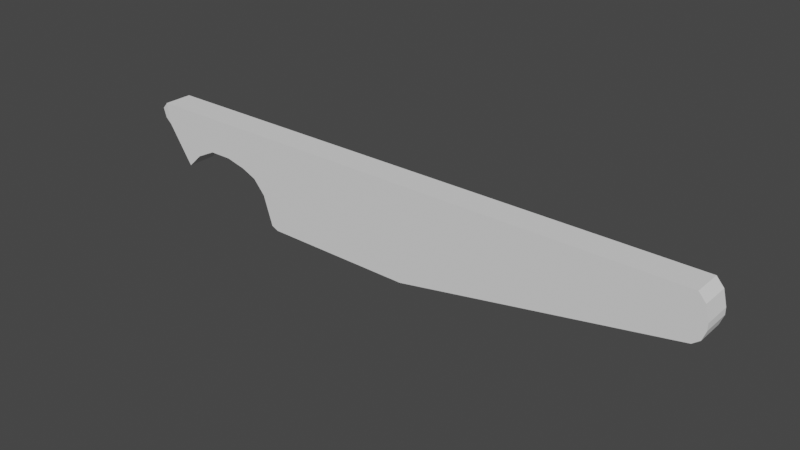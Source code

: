 # Source: Object1.blend  (saved by Blender 2.83.19; exported with 4.5.12 LTS)
import bpy
from mathutils import Matrix  # noqa: F401  (used for matrix-valued properties, if any)

bpy.ops.wm.read_factory_settings(use_empty=True)
scene = bpy.context.scene
scene.name = 'Scene'

# ---- collections
col_collection = bpy.data.collections.new('Collection'); scene.collection.children.link(col_collection)

# ---- world
world_world = bpy.data.worlds.new('World'); scene.world = world_world
world_world.use_nodes = True; world_world.node_tree.nodes.clear()
_N = world_world.node_tree.nodes; _L = world_world.node_tree.links
n0 = _N.new('ShaderNodeOutputWorld'); n0.name = 'World Output'; n0.location = (300, 300)
n1 = _N.new('ShaderNodeBackground'); n1.name = 'Background'; n1.location = (10, 300)
n1.inputs[0].default_value = (0.05088, 0.05088, 0.05088, 1.0)
_L.new(n1.outputs[0], n0.inputs[0])
n0.is_active_output = True
world_world.color = (0.05088, 0.05088, 0.05088)
world_world.use_sun_shadow = False
world_world.sun_shadow_jitter_overblur = 0.0

# ---- meshes
me_cube_001 = bpy.data.meshes.new('Cube.001')
me_cube_001.from_pydata([(-1.106, -1.0, 1.0), (-1.106, 1.0, 1.0), (1.0, -1.0, 0.06749), (1.0, -1.0, 1.0), (1.0, 1.0, 0.06749), (1.0, 1.0, 1.0), (1.0, 0.0, 0.06749), (0.0, 1.0, -1.0), (0.0, 1.0, 1.0), (0.0, -1.0, -1.0), (0.0, -1.0, 1.0), (-0.9471, -1.0, 0.03545), (-0.9471, 1.0, 0.03545), (-0.8742, -1.0, 0.2407), (-0.8742, 1.0, 0.2407), (-0.7167, -1.0, 0.1397), (-0.7167, 1.0, 0.1397), (-0.7897, -1.0, 0.2407), (-0.7897, 1.0, 0.2407), (-1.002, -1.0, -0.2578), (-1.002, 1.0, -0.2578), (-0.6616, -1.0, 0.0008313), (-0.6616, 1.0, 0.0008313), (-0.6175, -1.0, -0.2928), (-0.6175, 1.0, -0.2928), (-1.099, -0.9276, 0.5309), (-1.099, 1.072, 0.5309), (-0.5575, 1.0, -0.9797), (-0.5575, -1.0, -0.9797), (1.026, -1.0, 0.182), (1.026, -1.0, 0.8282), (1.026, 1.0, 0.182), (1.026, 1.0, 0.8282), (1.026, 0.0, 0.182), (1.039, -1.0, 0.3867), (1.039, -1.0, 0.5212), (1.039, 1.0, 0.3867), (1.039, 1.0, 0.5212), (1.039, 0.0, 0.3867), (-1.127, -1.0, 0.8655), (-1.127, 1.0, 0.8655), (-1.121, -0.9276, 0.646), (-1.121, 1.072, 0.646), (-0.5829, -1.0, -0.9119), (-0.5829, 1.0, -0.9119)], [], [(7, 8, 5, 4), (2, 6, 33, 29), (7, 4, 6, 2, 9), (8, 1, 0, 10), (5, 8, 10, 3), (2, 3, 10, 9), (15, 16, 22, 21), (14, 13, 11, 12), (28, 27, 7, 9), (21, 22, 24, 23), (43, 44, 27, 28), (20, 19, 25, 26), (18, 17, 13, 14), (17, 18, 16, 15), (12, 11, 19, 20), (30, 29, 34, 35), (5, 3, 30, 32), (4, 5, 32, 31), (3, 2, 29, 30), (6, 4, 31, 33), (36, 37, 35, 34, 38), (33, 31, 36, 38), (29, 33, 38, 34), (32, 30, 35, 37), (31, 32, 37, 36), (26, 25, 41, 42), (10, 0, 25, 19, 11, 13, 17, 15, 21, 23, 43, 28, 9), (8, 7, 27, 44, 24, 22, 16, 18, 14, 12, 20, 26, 1), (40, 42, 41, 39), (1, 26, 42, 40), (25, 0, 39, 41), (0, 1, 40, 39), (23, 24, 44, 43)])
me_cube_001.polygons.foreach_set('use_smooth', [True] * 33)
_k = set([(0, 1), (0, 10), (0, 25), (0, 39), (1, 8), (1, 26), (1, 40), (2, 6), (2, 9), (2, 29), (3, 5), (3, 10), (3, 30), (4, 6), (4, 7), (4, 31), (5, 8), (5, 32), (7, 8), (7, 9), (7, 27), (9, 10), (9, 28), (11, 12), (11, 13), (11, 19), (12, 14), (12, 20), (13, 14), (13, 17), (14, 18), (15, 16), (15, 17), (15, 21), (16, 18), (16, 22), (17, 18), (19, 20), (19, 25), (20, 26), (21, 22), (21, 23), (22, 24), (23, 24), (23, 43), (24, 44), (25, 26), (25, 41), (26, 42), (27, 28), (27, 44), (28, 43), (29, 33), (29, 34), (30, 32), (30, 35), (31, 33), (31, 36), (32, 37), (34, 35), (34, 38), (35, 37), (36, 37), (36, 38), (39, 40), (39, 41), (40, 42), (41, 42), (43, 44)])
me_cube_001.attributes.new('sharp_edge', 'BOOLEAN', 'EDGE').data.foreach_set('value', [ (min(e.vertices), max(e.vertices)) in _k for e in me_cube_001.edges])
_uv = me_cube_001.uv_layers.new(name='UVMap')
_uv.uv.foreach_set('vector', [0.375, 0.375, 0.625, 0.375, 0.625, 0.5, 0.375, 0.5, 0.375, 0.75, 0.375, 0.625, 0.375, 0.625, 0.375, 0.75, 0.25, 0.5, 0.375, 0.5, 0.375, 0.625, 0.375, 0.75, 0.25, 0.75, 0.75, 0.5, 0.875, 0.5, 0.875, 0.75, 0.75, 0.75, 0.625, 0.5, 0.75, 0.5, 0.75, 0.75, 0.625, 0.75, 0.375, 0.75, 0.625, 0.75, 0.625, 0.875, 0.375, 0.875, 0.625, 0.7125, 0.625, 0.5445, 0.625, 0.5445, 0.625, 0.7125, 0.625, 0.2055, 0.625, 0.03746, 0.625, 0.03746, 0.625, 0.2055, 0.17, 0.75, 0.17, 0.5, 0.25, 0.5, 0.25, 0.75, 0.625, 0.7125, 0.625, 0.5445, 0.625, 0.5445, 0.625, 0.7125, 0.538, 0.7125, 0.538, 0.5445, 0.4224, 0.5445, 0.4224, 0.7125, 0.625, 0.2055, 0.625, 0.03746, 0.625, 0.03746, 0.625, 0.2055, 0.625, 0.5445, 0.625, 0.7125, 0.875, 0.7125, 0.875, 0.5445, 0.625, 0.7125, 0.625, 0.5445, 0.625, 0.5445, 0.625, 0.7125, 0.625, 0.2055, 0.625, 0.03746, 0.625, 0.03746, 0.625, 0.2055, 0.625, 0.75, 0.375, 0.75, 0.375, 0.75, 0.625, 0.75, 0.625, 0.5, 0.625, 0.75, 0.625, 0.75, 0.625, 0.5, 0.375, 0.5, 0.625, 0.5, 0.625, 0.5, 0.375, 0.5, 0.625, 0.75, 0.375, 0.75, 0.375, 0.75, 0.625, 0.75, 0.375, 0.625, 0.375, 0.5, 0.375, 0.5, 0.375, 0.625, 0.375, 0.5, 0.625, 0.5, 0.625, 0.75, 0.375, 0.75, 0.375, 0.625, 0.375, 0.625, 0.375, 0.5, 0.375, 0.5, 0.375, 0.625, 0.375, 0.75, 0.375, 0.625, 0.375, 0.625, 0.375, 0.75, 0.625, 0.5, 0.625, 0.75, 0.625, 0.75, 0.625, 0.5, 0.375, 0.5, 0.625, 0.5, 0.625, 0.5, 0.375, 0.5, 0.625, 0.2055, 0.625, 0.03746, 0.625, 0.03746, 0.625, 0.2055, 0.625, 0.875, 0.875, 0.75, 0.625, 0.03746, 0.625, 0.03746, 0.625, 0.03746, 0.875, 0.7125, 0.625, 0.7125, 0.625, 0.7125, 0.625, 0.7125, 0.625, 0.7125, 0.4295, 0.7286, 0.17, 0.75, 0.375, 0.875, 0.625, 0.375, 0.375, 0.375, 0.17, 0.5, 0.4295, 0.5254, 0.625, 0.5445, 0.625, 0.5445, 0.625, 0.5445, 0.625, 0.5445, 0.875, 0.5445, 0.625, 0.2055, 0.625, 0.2055, 0.625, 0.2055, 0.875, 0.5, 0.875, 0.5, 0.625, 0.2055, 0.625, 0.03746, 0.875, 0.75, 0.875, 0.5, 0.625, 0.2055, 0.625, 0.2055, 0.875, 0.5, 0.625, 0.03746, 0.875, 0.75, 0.875, 0.75, 0.625, 0.03746, 0.875, 0.75, 0.875, 0.5, 0.875, 0.5, 0.875, 0.75, 0.625, 0.7125, 0.625, 0.5445, 0.538, 0.5445, 0.538, 0.7125])
me_cube_001.use_remesh_fix_poles = True
me_cube_001.use_remesh_preserve_attributes = False
me_cube_001.use_mirror_vertex_groups = False
me_cube_001.update()
me_cube_001.normals_split_custom_set([tuple(v) for v in zip(*[iter([0.0, 1.0, 0.0, 0.0, 1.0, 0.0, 0.0, 1.0, 0.0, 0.0, 1.0, 0.0, 0.9755, 0.0, -0.22, 0.9755, 0.0, -0.22, 0.9755, 0.0, -0.22, 0.9755, 0.0, -0.22, 0.7298, 0.0, -0.6837, 0.7298, 0.0, -0.6837, 0.7298, 0.0, -0.6837, 0.7298, 0.0, -0.6837, 0.7298, 0.0, -0.6837, 0.0, 0.0, 1.0, 0.0, 0.0, 1.0, 0.0, 0.0, 1.0, 0.0, 0.0, 1.0, 0.0, 0.0, 1.0, 0.0, 0.0, 1.0, 0.0, 0.0, 1.0, 0.0, 0.0, 1.0, 0.0, -1.0, 0.0, 0.0, -1.0, 0.0, 0.0, -1.0, 0.0, 0.0, -1.0, 0.0, -0.9293, 0.0, -0.3693, -0.9293, 0.0, -0.3693, -0.9293, 0.0, -0.3693, -0.9293, 0.0, -0.3693, 0.9423, 0.0, -0.3349, 0.9423, 0.0, -0.3349, 0.9423, 0.0, -0.3349, 0.9423, 0.0, -0.3349, -0.03632, -8.347e-10, -0.9993, -0.03632, -8.347e-10, -0.9993, -0.03632, -8.347e-10, -0.9993, -0.03632, -8.347e-10, -0.9993, -0.9889, 1.501e-09, -0.1483, -0.9889, 1.501e-09, -0.1483, -0.9889, 1.501e-09, -0.1483, -0.9889, 1.501e-09, -0.1483, -0.9366, -2.571e-08, -0.3504, -0.9366, -2.571e-08, -0.3504, -0.9366, -2.571e-08, -0.3504, -0.9366, -2.571e-08, -0.3504, -0.9925, 7.455e-09, -0.1222, -0.9925, 7.455e-09, -0.1222, -0.9925, 7.455e-09, -0.1222, -0.9925, 7.455e-09, -0.1222, 0.0, 0.0, -1.0, 0.0, 0.0, -1.0, 0.0, 0.0, -1.0, 0.0, 0.0, -1.0, -0.8107, 0.0, -0.5854, -0.8107, 0.0, -0.5854, -0.8107, 0.0, -0.5854, -0.8107, 0.0, -0.5854, 0.9828, -4.994e-08, -0.1849, 0.9828, -4.994e-08, -0.1849, 0.9828, -4.994e-08, -0.1849, 0.9828, -4.994e-08, -0.1849, 0.0, -1.0, 0.0, 0.0, -1.0, 0.0, 0.0, -1.0, 0.0, 0.0, -1.0, 0.0, 0.9889, 0.0, 0.1487, 0.9889, 0.0, 0.1487, 0.9889, 0.0, 0.1487, 0.9889, 0.0, 0.1487, 0.0, 1.0, 0.0, 0.0, 1.0, 0.0, 0.0, 1.0, 0.0, 0.0, 1.0, 0.0, 0.0, -1.0, 0.0, 0.0, -1.0, 0.0, 0.0, -1.0, 0.0, 0.0, -1.0, 0.0, 0.9755, 0.0, -0.22, 0.9755, 0.0, -0.22, 0.9755, 0.0, -0.22, 0.9755, 0.0, -0.22, 1.0, 0.0, 0.0, 1.0, 0.0, 0.0, 1.0, 0.0, 0.0, 1.0, 0.0, 0.0, 1.0, 0.0, 0.0, 0.9978, 0.0, -0.06618, 0.9978, 0.0, -0.06618, 0.9978, 0.0, -0.06618, 0.9978, 0.0, -0.06618, 0.9978, 0.0, -0.06618, 0.9978, 0.0, -0.06618, 0.9978, 0.0, -0.06618, 0.9978, 0.0, -0.06618, 0.999, 0.0, 0.04417, 0.999, 0.0, 0.04417, 0.999, 0.0, 0.04417, 0.999, 0.0, 0.04417, 0.0, 1.0, 0.0, 0.0, 1.0, 0.0, 0.0, 1.0, 0.0, 0.0, 1.0, 0.0, -0.9827, -3.28e-08, -0.1851, -0.9827, -3.28e-08, -0.1851, -0.9827, -3.28e-08, -0.1851, -0.9827, -3.28e-08, -0.1851, -0.0276, -0.9996, -0.002269, -0.0276, -0.9996, -0.002269, -0.0276, -0.9996, -0.002269, -0.0276, -0.9996, -0.002269, -0.0276, -0.9996, -0.002269, -0.0276, -0.9996, -0.002269, -0.0276, -0.9996, -0.002269, -0.0276, -0.9996, -0.002269, -0.0276, -0.9996, -0.002269, -0.0276, -0.9996, -0.002269, -0.0276, -0.9996, -0.002269, -0.0276, -0.9996, -0.002269, -0.0276, -0.9996, -0.002269, 0.0276, 0.9996, 0.002269, 0.0276, 0.9996, 0.002269, 0.0276, 0.9996, 0.002269, 0.0276, 0.9996, 0.002269, 0.0276, 0.9996, 0.002269, 0.0276, 0.9996, 0.002269, 0.0276, 0.9996, 0.002269, 0.0276, 0.9996, 0.002269, 0.0276, 0.9996, 0.002269, 0.0276, 0.9996, 0.002269, 0.0276, 0.9996, 0.002269, 0.0276, 0.9996, 0.002269, 0.0276, 0.9996, 0.002269, -0.9996, 0.0, -0.02878, -0.9996, 0.0, -0.02878, -0.9996, 0.0, -0.02878, -0.9996, 0.0, -0.02878, -0.09074, 0.9749, 0.2033, -0.09074, 0.9749, 0.2033, -0.09074, 0.9749, 0.2033, -0.09074, 0.9749, 0.2033, 0.09074, -0.9749, -0.2033, 0.09074, -0.9749, -0.2033, 0.09074, -0.9749, -0.2033, 0.09074, -0.9749, -0.2033, -0.9872, 0.0, 0.1592, -0.9872, 0.0, 0.1592, -0.9872, 0.0, 0.1592, -0.9872, 0.0, 0.1592, -0.9984, 0.0, -0.05589, -0.9984, 0.0, -0.05589, -0.9984, 0.0, -0.05589, -0.9984, 0.0, -0.05589])] * 3)])

# ---- objects
ob_cube = bpy.data.objects.new('Cube', me_cube_001)

# ---- transforms, parenting, visibility, modifiers, constraints
ob_cube.location = (0.0, 0.0, 0.0)
ob_cube.rotation_euler = (-1.629e-07, 0.0, 0.0)
ob_cube.scale = (9.569, 0.5, 1.662)
ob_cube.color = (0.8, 0.8, 0.8, 1.0)
ob_cube.lineart.crease_threshold = 0.0

# ---- collection membership
col_collection.objects.link(ob_cube)

# ---- scene / render settings (as saved in the file)
scene.frame_start = 1; scene.frame_end = 250; scene.frame_set(1)
scene.render.engine = 'BLENDER_EEVEE_NEXT'
scene.cycles.use_denoising = False
scene.cycles.samples = 128
scene.cycles.sampling_pattern = 'TABULATED_SOBOL'
scene.cycles.use_adaptive_sampling = False
scene.cycles.use_light_tree = False
scene.view_settings.view_transform = 'Filmic'
bpy.context.view_layer.update()

# ---- added for rendering (the .blend has no active camera and no usable light): camera, sun
cam_auto = bpy.data.cameras.new('AutoCamera')
cam_auto.lens = 50.0
cam_auto.sensor_width = 36.0
cam_auto.clip_end = 1000.0
ob_auto_camera = bpy.data.objects.new('AutoCamera', cam_auto)
scene.collection.objects.link(ob_auto_camera)
ob_auto_camera.location = (19.0306, -23.3237, 15.5612)
ob_auto_camera.rotation_euler = (1.09748, -7.21219e-08, 0.694738)
scene.camera = ob_auto_camera
light_auto_sun = bpy.data.lights.new('AutoSun', 'SUN')
light_auto_sun.energy = 3.0
light_auto_sun.angle = 0.0523599
ob_auto_sun = bpy.data.objects.new('AutoSun', light_auto_sun)
scene.collection.objects.link(ob_auto_sun)
ob_auto_sun.rotation_euler = (0.872665, 0.174533, 0.523599)
bpy.context.view_layer.update()

